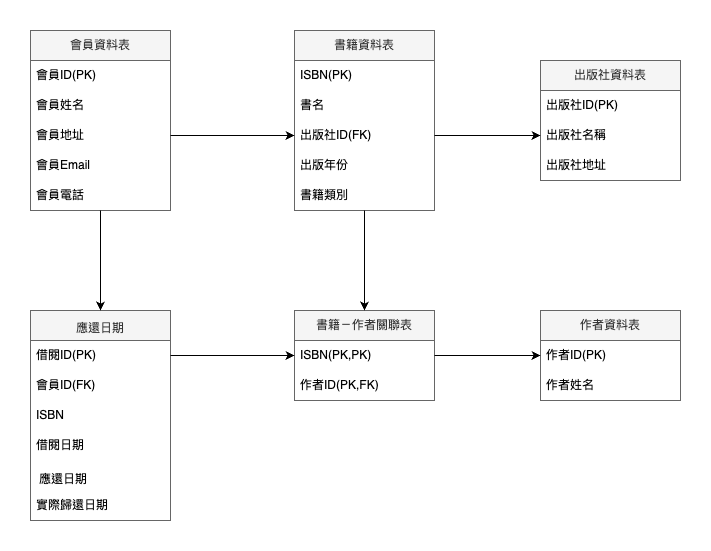

The diagram above was exported from draw.io. Its source (the exported page's mxGraphModel, read from the mxfile embedded in the PNG):
<mxGraphModel dx="1029" dy="663" grid="1" gridSize="10" guides="1" tooltips="1" connect="1" arrows="1" fold="1" page="1" pageScale="1" pageWidth="827" pageHeight="1169" math="0" shadow="0">
  <root>
    <mxCell id="0" />
    <mxCell id="1" parent="0" />
    <mxCell id="gwxtlOXUt1QJrZGQS84s-1" value="會員資料表" style="swimlane;fontStyle=0;childLayout=stackLayout;horizontal=1;startSize=30;horizontalStack=0;resizeParent=1;resizeParentMax=0;resizeLast=0;collapsible=1;marginBottom=0;whiteSpace=wrap;html=1;fillColor=#f5f5f5;fontColor=#333333;strokeColor=#666666;" vertex="1" parent="1">
      <mxGeometry x="89" y="80" width="140" height="180" as="geometry">
        <mxRectangle x="150" y="80" width="60" height="30" as="alternateBounds" />
      </mxGeometry>
    </mxCell>
    <mxCell id="gwxtlOXUt1QJrZGQS84s-6" value="會員ID(PK)" style="text;strokeColor=none;fillColor=none;align=left;verticalAlign=middle;spacingLeft=4;spacingRight=4;overflow=hidden;points=[[0,0.5],[1,0.5]];portConstraint=eastwest;rotatable=0;whiteSpace=wrap;html=1;" vertex="1" parent="gwxtlOXUt1QJrZGQS84s-1">
      <mxGeometry y="30" width="140" height="30" as="geometry" />
    </mxCell>
    <mxCell id="gwxtlOXUt1QJrZGQS84s-2" value="會員姓名" style="text;strokeColor=none;fillColor=none;align=left;verticalAlign=middle;spacingLeft=4;spacingRight=4;overflow=hidden;points=[[0,0.5],[1,0.5]];portConstraint=eastwest;rotatable=0;whiteSpace=wrap;html=1;" vertex="1" parent="gwxtlOXUt1QJrZGQS84s-1">
      <mxGeometry y="60" width="140" height="30" as="geometry" />
    </mxCell>
    <mxCell id="gwxtlOXUt1QJrZGQS84s-3" value="會員地址" style="text;strokeColor=none;fillColor=none;align=left;verticalAlign=middle;spacingLeft=4;spacingRight=4;overflow=hidden;points=[[0,0.5],[1,0.5]];portConstraint=eastwest;rotatable=0;whiteSpace=wrap;html=1;" vertex="1" parent="gwxtlOXUt1QJrZGQS84s-1">
      <mxGeometry y="90" width="140" height="30" as="geometry" />
    </mxCell>
    <mxCell id="gwxtlOXUt1QJrZGQS84s-4" value="會員Email" style="text;strokeColor=none;fillColor=none;align=left;verticalAlign=middle;spacingLeft=4;spacingRight=4;overflow=hidden;points=[[0,0.5],[1,0.5]];portConstraint=eastwest;rotatable=0;whiteSpace=wrap;html=1;" vertex="1" parent="gwxtlOXUt1QJrZGQS84s-1">
      <mxGeometry y="120" width="140" height="30" as="geometry" />
    </mxCell>
    <mxCell id="gwxtlOXUt1QJrZGQS84s-12" value="會員電話" style="text;strokeColor=none;fillColor=none;align=left;verticalAlign=middle;spacingLeft=4;spacingRight=4;overflow=hidden;points=[[0,0.5],[1,0.5]];portConstraint=eastwest;rotatable=0;whiteSpace=wrap;html=1;" vertex="1" parent="gwxtlOXUt1QJrZGQS84s-1">
      <mxGeometry y="150" width="140" height="30" as="geometry" />
    </mxCell>
    <mxCell id="gwxtlOXUt1QJrZGQS84s-7" value="出版社資料表" style="swimlane;fontStyle=0;childLayout=stackLayout;horizontal=1;startSize=30;horizontalStack=0;resizeParent=1;resizeParentMax=0;resizeLast=0;collapsible=1;marginBottom=0;whiteSpace=wrap;html=1;fillColor=#f5f5f5;fontColor=#333333;strokeColor=#666666;" vertex="1" parent="1">
      <mxGeometry x="599" y="110" width="140" height="120" as="geometry" />
    </mxCell>
    <mxCell id="gwxtlOXUt1QJrZGQS84s-8" value="出版社ID(PK)" style="text;strokeColor=none;fillColor=none;align=left;verticalAlign=middle;spacingLeft=4;spacingRight=4;overflow=hidden;points=[[0,0.5],[1,0.5]];portConstraint=eastwest;rotatable=0;whiteSpace=wrap;html=1;" vertex="1" parent="gwxtlOXUt1QJrZGQS84s-7">
      <mxGeometry y="30" width="140" height="30" as="geometry" />
    </mxCell>
    <mxCell id="gwxtlOXUt1QJrZGQS84s-9" value="出版社名稱" style="text;strokeColor=none;fillColor=none;align=left;verticalAlign=middle;spacingLeft=4;spacingRight=4;overflow=hidden;points=[[0,0.5],[1,0.5]];portConstraint=eastwest;rotatable=0;whiteSpace=wrap;html=1;" vertex="1" parent="gwxtlOXUt1QJrZGQS84s-7">
      <mxGeometry y="60" width="140" height="30" as="geometry" />
    </mxCell>
    <mxCell id="gwxtlOXUt1QJrZGQS84s-10" value="出版社地址" style="text;strokeColor=none;fillColor=none;align=left;verticalAlign=middle;spacingLeft=4;spacingRight=4;overflow=hidden;points=[[0,0.5],[1,0.5]];portConstraint=eastwest;rotatable=0;whiteSpace=wrap;html=1;" vertex="1" parent="gwxtlOXUt1QJrZGQS84s-7">
      <mxGeometry y="90" width="140" height="30" as="geometry" />
    </mxCell>
    <mxCell id="gwxtlOXUt1QJrZGQS84s-13" value="書籍資料表" style="swimlane;fontStyle=0;childLayout=stackLayout;horizontal=1;startSize=30;horizontalStack=0;resizeParent=1;resizeParentMax=0;resizeLast=0;collapsible=1;marginBottom=0;whiteSpace=wrap;html=1;fillColor=#f5f5f5;fontColor=#333333;strokeColor=#666666;" vertex="1" parent="1">
      <mxGeometry x="353" y="80" width="140" height="180" as="geometry" />
    </mxCell>
    <mxCell id="gwxtlOXUt1QJrZGQS84s-14" value="ISBN(PK)" style="text;strokeColor=none;fillColor=none;align=left;verticalAlign=middle;spacingLeft=4;spacingRight=4;overflow=hidden;points=[[0,0.5],[1,0.5]];portConstraint=eastwest;rotatable=0;whiteSpace=wrap;html=1;" vertex="1" parent="gwxtlOXUt1QJrZGQS84s-13">
      <mxGeometry y="30" width="140" height="30" as="geometry" />
    </mxCell>
    <mxCell id="gwxtlOXUt1QJrZGQS84s-15" value="書名" style="text;strokeColor=none;fillColor=none;align=left;verticalAlign=middle;spacingLeft=4;spacingRight=4;overflow=hidden;points=[[0,0.5],[1,0.5]];portConstraint=eastwest;rotatable=0;whiteSpace=wrap;html=1;" vertex="1" parent="gwxtlOXUt1QJrZGQS84s-13">
      <mxGeometry y="60" width="140" height="30" as="geometry" />
    </mxCell>
    <mxCell id="gwxtlOXUt1QJrZGQS84s-16" value="出版社ID(FK)" style="text;strokeColor=none;fillColor=none;align=left;verticalAlign=middle;spacingLeft=4;spacingRight=4;overflow=hidden;points=[[0,0.5],[1,0.5]];portConstraint=eastwest;rotatable=0;whiteSpace=wrap;html=1;" vertex="1" parent="gwxtlOXUt1QJrZGQS84s-13">
      <mxGeometry y="90" width="140" height="30" as="geometry" />
    </mxCell>
    <mxCell id="gwxtlOXUt1QJrZGQS84s-17" value="出版年份" style="text;strokeColor=none;fillColor=none;align=left;verticalAlign=middle;spacingLeft=4;spacingRight=4;overflow=hidden;points=[[0,0.5],[1,0.5]];portConstraint=eastwest;rotatable=0;whiteSpace=wrap;html=1;" vertex="1" parent="gwxtlOXUt1QJrZGQS84s-13">
      <mxGeometry y="120" width="140" height="30" as="geometry" />
    </mxCell>
    <mxCell id="gwxtlOXUt1QJrZGQS84s-18" value="書籍類別" style="text;strokeColor=none;fillColor=none;align=left;verticalAlign=middle;spacingLeft=4;spacingRight=4;overflow=hidden;points=[[0,0.5],[1,0.5]];portConstraint=eastwest;rotatable=0;whiteSpace=wrap;html=1;" vertex="1" parent="gwxtlOXUt1QJrZGQS84s-13">
      <mxGeometry y="150" width="140" height="30" as="geometry" />
    </mxCell>
    <mxCell id="gwxtlOXUt1QJrZGQS84s-19" value="作者資料表" style="swimlane;fontStyle=0;childLayout=stackLayout;horizontal=1;startSize=30;horizontalStack=0;resizeParent=1;resizeParentMax=0;resizeLast=0;collapsible=1;marginBottom=0;whiteSpace=wrap;html=1;fillColor=#f5f5f5;fontColor=#333333;strokeColor=#666666;" vertex="1" parent="1">
      <mxGeometry x="599" y="360" width="140" height="90" as="geometry" />
    </mxCell>
    <mxCell id="gwxtlOXUt1QJrZGQS84s-20" value="作者ID(PK)" style="text;strokeColor=none;fillColor=none;align=left;verticalAlign=middle;spacingLeft=4;spacingRight=4;overflow=hidden;points=[[0,0.5],[1,0.5]];portConstraint=eastwest;rotatable=0;whiteSpace=wrap;html=1;" vertex="1" parent="gwxtlOXUt1QJrZGQS84s-19">
      <mxGeometry y="30" width="140" height="30" as="geometry" />
    </mxCell>
    <mxCell id="gwxtlOXUt1QJrZGQS84s-21" value="作者姓名" style="text;strokeColor=none;fillColor=none;align=left;verticalAlign=middle;spacingLeft=4;spacingRight=4;overflow=hidden;points=[[0,0.5],[1,0.5]];portConstraint=eastwest;rotatable=0;whiteSpace=wrap;html=1;" vertex="1" parent="gwxtlOXUt1QJrZGQS84s-19">
      <mxGeometry y="60" width="140" height="30" as="geometry" />
    </mxCell>
    <mxCell id="gwxtlOXUt1QJrZGQS84s-23" value="書籍－作者關聯表" style="swimlane;fontStyle=0;childLayout=stackLayout;horizontal=1;startSize=30;horizontalStack=0;resizeParent=1;resizeParentMax=0;resizeLast=0;collapsible=1;marginBottom=0;whiteSpace=wrap;html=1;fillColor=#f5f5f5;fontColor=#333333;strokeColor=#666666;" vertex="1" parent="1">
      <mxGeometry x="353" y="360" width="140" height="90" as="geometry" />
    </mxCell>
    <mxCell id="gwxtlOXUt1QJrZGQS84s-24" value="ISBN(PK,PK)" style="text;strokeColor=none;fillColor=none;align=left;verticalAlign=middle;spacingLeft=4;spacingRight=4;overflow=hidden;points=[[0,0.5],[1,0.5]];portConstraint=eastwest;rotatable=0;whiteSpace=wrap;html=1;" vertex="1" parent="gwxtlOXUt1QJrZGQS84s-23">
      <mxGeometry y="30" width="140" height="30" as="geometry" />
    </mxCell>
    <mxCell id="gwxtlOXUt1QJrZGQS84s-25" value="作者ID(PK,FK)" style="text;strokeColor=none;fillColor=none;align=left;verticalAlign=middle;spacingLeft=4;spacingRight=4;overflow=hidden;points=[[0,0.5],[1,0.5]];portConstraint=eastwest;rotatable=0;whiteSpace=wrap;html=1;" vertex="1" parent="gwxtlOXUt1QJrZGQS84s-23">
      <mxGeometry y="60" width="140" height="30" as="geometry" />
    </mxCell>
    <mxCell id="gwxtlOXUt1QJrZGQS84s-27" value="&lt;meta charset=&quot;utf-8&quot;&gt;&lt;table&gt;&lt;tbody&gt;&lt;tr&gt;&lt;td data-col-size=&quot;sm&quot; data-end=&quot;1614&quot; data-start=&quot;1592&quot;&gt;&lt;code data-end=&quot;1603&quot; data-start=&quot;1594&quot;&gt;&lt;/code&gt;&lt;/td&gt;&lt;/tr&gt;&lt;/tbody&gt;&lt;/table&gt;&lt;table&gt;&lt;tbody&gt;&lt;tr&gt;&lt;td data-col-size=&quot;sm&quot; data-end=&quot;1642&quot; data-start=&quot;1614&quot;&gt;應還日期&lt;/td&gt;&lt;/tr&gt;&lt;/tbody&gt;&lt;/table&gt;" style="swimlane;fontStyle=0;childLayout=stackLayout;horizontal=1;startSize=30;horizontalStack=0;resizeParent=1;resizeParentMax=0;resizeLast=0;collapsible=1;marginBottom=0;whiteSpace=wrap;html=1;fillColor=#f5f5f5;fontColor=#333333;strokeColor=#666666;" vertex="1" parent="1">
      <mxGeometry x="89" y="360" width="140" height="210" as="geometry" />
    </mxCell>
    <mxCell id="gwxtlOXUt1QJrZGQS84s-28" value="借閱ID(PK)" style="text;strokeColor=none;fillColor=none;align=left;verticalAlign=middle;spacingLeft=4;spacingRight=4;overflow=hidden;points=[[0,0.5],[1,0.5]];portConstraint=eastwest;rotatable=0;whiteSpace=wrap;html=1;" vertex="1" parent="gwxtlOXUt1QJrZGQS84s-27">
      <mxGeometry y="30" width="140" height="30" as="geometry" />
    </mxCell>
    <mxCell id="gwxtlOXUt1QJrZGQS84s-29" value="會員ID(FK)" style="text;strokeColor=none;fillColor=none;align=left;verticalAlign=middle;spacingLeft=4;spacingRight=4;overflow=hidden;points=[[0,0.5],[1,0.5]];portConstraint=eastwest;rotatable=0;whiteSpace=wrap;html=1;" vertex="1" parent="gwxtlOXUt1QJrZGQS84s-27">
      <mxGeometry y="60" width="140" height="30" as="geometry" />
    </mxCell>
    <mxCell id="gwxtlOXUt1QJrZGQS84s-30" value="ISBN" style="text;strokeColor=none;fillColor=none;align=left;verticalAlign=middle;spacingLeft=4;spacingRight=4;overflow=hidden;points=[[0,0.5],[1,0.5]];portConstraint=eastwest;rotatable=0;whiteSpace=wrap;html=1;" vertex="1" parent="gwxtlOXUt1QJrZGQS84s-27">
      <mxGeometry y="90" width="140" height="30" as="geometry" />
    </mxCell>
    <mxCell id="gwxtlOXUt1QJrZGQS84s-34" value="&lt;meta charset=&quot;utf-8&quot;&gt;借閱日期" style="text;strokeColor=none;fillColor=none;align=left;verticalAlign=middle;spacingLeft=4;spacingRight=4;overflow=hidden;points=[[0,0.5],[1,0.5]];portConstraint=eastwest;rotatable=0;whiteSpace=wrap;html=1;" vertex="1" parent="gwxtlOXUt1QJrZGQS84s-27">
      <mxGeometry y="120" width="140" height="30" as="geometry" />
    </mxCell>
    <mxCell id="gwxtlOXUt1QJrZGQS84s-33" value="&lt;meta charset=&quot;utf-8&quot;&gt;&lt;table&gt;&lt;tbody&gt;&lt;tr&gt;&lt;td data-col-size=&quot;sm&quot; data-end=&quot;1614&quot; data-start=&quot;1592&quot;&gt;&lt;code data-end=&quot;1603&quot; data-start=&quot;1594&quot;&gt;&lt;/code&gt;&lt;/td&gt;&lt;/tr&gt;&lt;/tbody&gt;&lt;/table&gt;&lt;table&gt;&lt;tbody&gt;&lt;tr&gt;&lt;td data-col-size=&quot;sm&quot; data-end=&quot;1642&quot; data-start=&quot;1614&quot;&gt;應還日期&lt;/td&gt;&lt;/tr&gt;&lt;/tbody&gt;&lt;/table&gt;" style="text;strokeColor=none;fillColor=none;align=left;verticalAlign=middle;spacingLeft=4;spacingRight=4;overflow=hidden;points=[[0,0.5],[1,0.5]];portConstraint=eastwest;rotatable=0;whiteSpace=wrap;html=1;" vertex="1" parent="gwxtlOXUt1QJrZGQS84s-27">
      <mxGeometry y="150" width="140" height="30" as="geometry" />
    </mxCell>
    <mxCell id="gwxtlOXUt1QJrZGQS84s-35" value="&lt;meta charset=&quot;utf-8&quot;&gt;實際歸還日期" style="text;strokeColor=none;fillColor=none;align=left;verticalAlign=middle;spacingLeft=4;spacingRight=4;overflow=hidden;points=[[0,0.5],[1,0.5]];portConstraint=eastwest;rotatable=0;whiteSpace=wrap;html=1;" vertex="1" parent="gwxtlOXUt1QJrZGQS84s-27">
      <mxGeometry y="180" width="140" height="30" as="geometry" />
    </mxCell>
    <mxCell id="gwxtlOXUt1QJrZGQS84s-36" style="edgeStyle=orthogonalEdgeStyle;rounded=0;orthogonalLoop=1;jettySize=auto;html=1;exitX=1;exitY=0.5;exitDx=0;exitDy=0;" edge="1" parent="1" source="gwxtlOXUt1QJrZGQS84s-3" target="gwxtlOXUt1QJrZGQS84s-16">
      <mxGeometry relative="1" as="geometry" />
    </mxCell>
    <mxCell id="gwxtlOXUt1QJrZGQS84s-37" style="edgeStyle=orthogonalEdgeStyle;rounded=0;orthogonalLoop=1;jettySize=auto;html=1;exitX=1;exitY=0.5;exitDx=0;exitDy=0;entryX=0;entryY=0.5;entryDx=0;entryDy=0;" edge="1" parent="1" source="gwxtlOXUt1QJrZGQS84s-16" target="gwxtlOXUt1QJrZGQS84s-9">
      <mxGeometry relative="1" as="geometry" />
    </mxCell>
    <mxCell id="gwxtlOXUt1QJrZGQS84s-38" value="" style="endArrow=classic;html=1;rounded=0;entryX=0.5;entryY=0;entryDx=0;entryDy=0;" edge="1" parent="1" target="gwxtlOXUt1QJrZGQS84s-27">
      <mxGeometry width="50" height="50" relative="1" as="geometry">
        <mxPoint x="159" y="260" as="sourcePoint" />
        <mxPoint x="389" y="310" as="targetPoint" />
      </mxGeometry>
    </mxCell>
    <mxCell id="gwxtlOXUt1QJrZGQS84s-39" value="" style="endArrow=classic;html=1;rounded=0;entryX=0.5;entryY=0;entryDx=0;entryDy=0;" edge="1" parent="1" target="gwxtlOXUt1QJrZGQS84s-23">
      <mxGeometry width="50" height="50" relative="1" as="geometry">
        <mxPoint x="423" y="260" as="sourcePoint" />
        <mxPoint x="389" y="310" as="targetPoint" />
      </mxGeometry>
    </mxCell>
    <mxCell id="gwxtlOXUt1QJrZGQS84s-40" style="edgeStyle=orthogonalEdgeStyle;rounded=0;orthogonalLoop=1;jettySize=auto;html=1;exitX=1;exitY=0.5;exitDx=0;exitDy=0;entryX=0;entryY=0.5;entryDx=0;entryDy=0;" edge="1" parent="1" source="gwxtlOXUt1QJrZGQS84s-28" target="gwxtlOXUt1QJrZGQS84s-24">
      <mxGeometry relative="1" as="geometry" />
    </mxCell>
    <mxCell id="gwxtlOXUt1QJrZGQS84s-41" style="edgeStyle=orthogonalEdgeStyle;rounded=0;orthogonalLoop=1;jettySize=auto;html=1;exitX=1;exitY=0.5;exitDx=0;exitDy=0;entryX=0;entryY=0.5;entryDx=0;entryDy=0;" edge="1" parent="1" source="gwxtlOXUt1QJrZGQS84s-24" target="gwxtlOXUt1QJrZGQS84s-20">
      <mxGeometry relative="1" as="geometry" />
    </mxCell>
  </root>
</mxGraphModel>